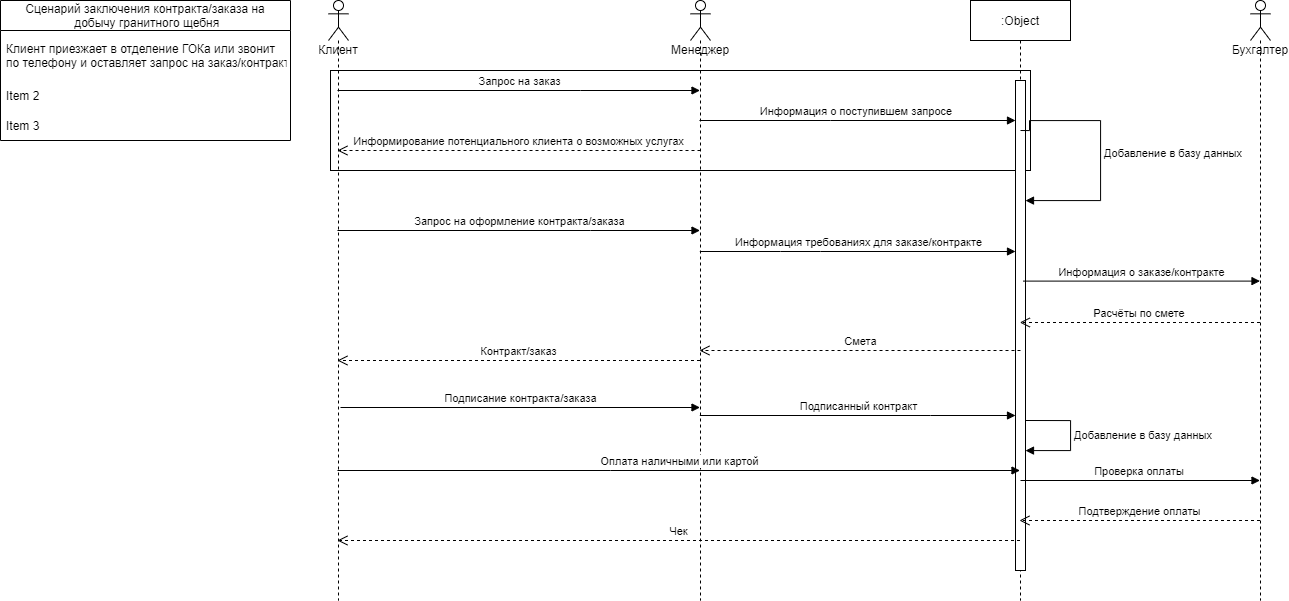

The diagram above was exported from draw.io. Its source (the exported page's mxGraphModel, read from the mxfile embedded in the PNG):
<mxGraphModel dx="1697" dy="891" grid="1" gridSize="10" guides="1" tooltips="1" connect="1" arrows="1" fold="1" page="1" pageScale="1" pageWidth="1300" pageHeight="700" math="0" shadow="0">
  <root>
    <mxCell id="0" />
    <mxCell id="1" parent="0" />
    <mxCell id="m00DtriSXecwNusxm7mT-15" value="" style="rounded=0;whiteSpace=wrap;html=1;" vertex="1" parent="1">
      <mxGeometry x="340" y="150" width="700" height="100" as="geometry" />
    </mxCell>
    <mxCell id="3nuBFxr9cyL0pnOWT2aG-5" value=":Object" style="shape=umlLifeline;perimeter=lifelinePerimeter;container=1;collapsible=0;recursiveResize=0;rounded=0;shadow=0;strokeWidth=1;" parent="1" vertex="1">
      <mxGeometry x="980" y="80" width="100" height="600" as="geometry" />
    </mxCell>
    <mxCell id="3nuBFxr9cyL0pnOWT2aG-6" value="" style="points=[];perimeter=orthogonalPerimeter;rounded=0;shadow=0;strokeWidth=1;" parent="3nuBFxr9cyL0pnOWT2aG-5" vertex="1">
      <mxGeometry x="45" y="80" width="10" height="490" as="geometry" />
    </mxCell>
    <mxCell id="m00DtriSXecwNusxm7mT-26" value="Смета" style="html=1;verticalAlign=bottom;endArrow=open;dashed=1;endSize=8;rounded=0;" edge="1" parent="3nuBFxr9cyL0pnOWT2aG-5" target="m00DtriSXecwNusxm7mT-9">
      <mxGeometry relative="1" as="geometry">
        <mxPoint x="50" y="350" as="sourcePoint" />
        <mxPoint x="-30" y="350" as="targetPoint" />
      </mxGeometry>
    </mxCell>
    <mxCell id="m00DtriSXecwNusxm7mT-32" value="Добавление в базу данных" style="edgeStyle=orthogonalEdgeStyle;html=1;align=left;spacingLeft=2;endArrow=block;rounded=0;" edge="1" target="3nuBFxr9cyL0pnOWT2aG-6" parent="3nuBFxr9cyL0pnOWT2aG-5">
      <mxGeometry relative="1" as="geometry">
        <mxPoint x="55" y="420" as="sourcePoint" />
        <Array as="points">
          <mxPoint x="100" y="420" />
          <mxPoint x="100" y="450" />
        </Array>
        <mxPoint x="60" y="440" as="targetPoint" />
      </mxGeometry>
    </mxCell>
    <mxCell id="m00DtriSXecwNusxm7mT-36" value="Проверка оплаты&amp;nbsp;" style="html=1;verticalAlign=bottom;endArrow=block;rounded=0;" edge="1" parent="3nuBFxr9cyL0pnOWT2aG-5" target="m00DtriSXecwNusxm7mT-11">
      <mxGeometry width="80" relative="1" as="geometry">
        <mxPoint x="50" y="480" as="sourcePoint" />
        <mxPoint x="130" y="480" as="targetPoint" />
      </mxGeometry>
    </mxCell>
    <mxCell id="m00DtriSXecwNusxm7mT-8" value="Клиент&lt;br&gt;" style="shape=umlLifeline;participant=umlActor;perimeter=lifelinePerimeter;whiteSpace=wrap;html=1;container=1;collapsible=0;recursiveResize=0;verticalAlign=top;spacingTop=36;outlineConnect=0;" vertex="1" parent="1">
      <mxGeometry x="338" y="80" width="20" height="600" as="geometry" />
    </mxCell>
    <mxCell id="m00DtriSXecwNusxm7mT-9" value="Менеджер&lt;br&gt;" style="shape=umlLifeline;participant=umlActor;perimeter=lifelinePerimeter;whiteSpace=wrap;html=1;container=1;collapsible=0;recursiveResize=0;verticalAlign=top;spacingTop=36;outlineConnect=0;" vertex="1" parent="1">
      <mxGeometry x="700" y="80" width="20" height="600" as="geometry" />
    </mxCell>
    <mxCell id="m00DtriSXecwNusxm7mT-11" value="Бухгалтер" style="shape=umlLifeline;participant=umlActor;perimeter=lifelinePerimeter;whiteSpace=wrap;html=1;container=1;collapsible=0;recursiveResize=0;verticalAlign=top;spacingTop=36;outlineConnect=0;" vertex="1" parent="1">
      <mxGeometry x="1260" y="80" width="20" height="600" as="geometry" />
    </mxCell>
    <mxCell id="m00DtriSXecwNusxm7mT-12" value="Запрос на заказ&lt;br&gt;" style="html=1;verticalAlign=bottom;endArrow=block;rounded=0;" edge="1" parent="1" source="m00DtriSXecwNusxm7mT-8" target="m00DtriSXecwNusxm7mT-9">
      <mxGeometry width="80" relative="1" as="geometry">
        <mxPoint x="550" y="180" as="sourcePoint" />
        <mxPoint x="630" y="180" as="targetPoint" />
        <Array as="points">
          <mxPoint x="590" y="170" />
        </Array>
      </mxGeometry>
    </mxCell>
    <mxCell id="m00DtriSXecwNusxm7mT-13" value="Информирование потенциального клиента о возможных услугах&lt;br&gt;" style="html=1;verticalAlign=bottom;endArrow=open;dashed=1;endSize=8;rounded=0;" edge="1" parent="1" target="m00DtriSXecwNusxm7mT-8">
      <mxGeometry relative="1" as="geometry">
        <mxPoint x="710" y="230" as="sourcePoint" />
        <mxPoint x="630" y="230" as="targetPoint" />
      </mxGeometry>
    </mxCell>
    <mxCell id="m00DtriSXecwNusxm7mT-14" value="Информация о поступившем запросе&amp;nbsp;" style="html=1;verticalAlign=bottom;endArrow=block;rounded=0;" edge="1" parent="1" source="m00DtriSXecwNusxm7mT-9" target="3nuBFxr9cyL0pnOWT2aG-6">
      <mxGeometry width="80" relative="1" as="geometry">
        <mxPoint x="620" y="220" as="sourcePoint" />
        <mxPoint x="700" y="220" as="targetPoint" />
        <Array as="points">
          <mxPoint x="840" y="200" />
        </Array>
      </mxGeometry>
    </mxCell>
    <mxCell id="m00DtriSXecwNusxm7mT-16" value="Запрос на оформление контракта/заказа" style="html=1;verticalAlign=bottom;endArrow=block;rounded=0;" edge="1" parent="1" source="m00DtriSXecwNusxm7mT-8">
      <mxGeometry width="80" relative="1" as="geometry">
        <mxPoint x="360" y="310" as="sourcePoint" />
        <mxPoint x="709.5" y="310" as="targetPoint" />
        <Array as="points">
          <mxPoint x="600" y="310" />
        </Array>
      </mxGeometry>
    </mxCell>
    <mxCell id="m00DtriSXecwNusxm7mT-17" value="Информация требованиях для заказе/контракте" style="html=1;verticalAlign=bottom;endArrow=block;rounded=0;" edge="1" parent="1">
      <mxGeometry width="80" relative="1" as="geometry">
        <mxPoint x="709.3235294117646" y="331" as="sourcePoint" />
        <mxPoint x="1025" y="331" as="targetPoint" />
        <Array as="points">
          <mxPoint x="790" y="331" />
          <mxPoint x="830" y="331" />
        </Array>
      </mxGeometry>
    </mxCell>
    <mxCell id="m00DtriSXecwNusxm7mT-18" value="Контракт/заказ" style="html=1;verticalAlign=bottom;endArrow=open;dashed=1;endSize=8;rounded=0;" edge="1" parent="1" source="m00DtriSXecwNusxm7mT-9" target="m00DtriSXecwNusxm7mT-8">
      <mxGeometry relative="1" as="geometry">
        <mxPoint x="710" y="340" as="sourcePoint" />
        <mxPoint x="630" y="340" as="targetPoint" />
        <Array as="points">
          <mxPoint x="630" y="440" />
        </Array>
      </mxGeometry>
    </mxCell>
    <mxCell id="m00DtriSXecwNusxm7mT-19" value="Информация о заказе/контракте" style="html=1;verticalAlign=bottom;endArrow=block;rounded=0;exitX=0.526;exitY=0.834;exitDx=0;exitDy=0;exitPerimeter=0;" edge="1" parent="1">
      <mxGeometry width="80" relative="1" as="geometry">
        <mxPoint x="1032.6000000000001" y="360.60000000000014" as="sourcePoint" />
        <mxPoint x="1269.5" y="360.60000000000014" as="targetPoint" />
      </mxGeometry>
    </mxCell>
    <mxCell id="m00DtriSXecwNusxm7mT-20" value="Расчёты по смете&amp;nbsp;" style="html=1;verticalAlign=bottom;endArrow=open;dashed=1;endSize=8;rounded=0;" edge="1" parent="1">
      <mxGeometry relative="1" as="geometry">
        <mxPoint x="1269.5" y="402" as="sourcePoint" />
        <mxPoint x="1029.3235294117646" y="402" as="targetPoint" />
        <Array as="points">
          <mxPoint x="1190" y="402" />
        </Array>
      </mxGeometry>
    </mxCell>
    <mxCell id="m00DtriSXecwNusxm7mT-25" value="Добавление в базу данных" style="edgeStyle=orthogonalEdgeStyle;html=1;align=left;spacingLeft=2;endArrow=block;rounded=0;" edge="1" target="3nuBFxr9cyL0pnOWT2aG-6" parent="1">
      <mxGeometry relative="1" as="geometry">
        <mxPoint x="1030" y="210" as="sourcePoint" />
        <Array as="points">
          <mxPoint x="1039" y="200" />
          <mxPoint x="1110" y="200" />
          <mxPoint x="1110" y="280" />
        </Array>
        <mxPoint x="1045" y="204.97000000000003" as="targetPoint" />
      </mxGeometry>
    </mxCell>
    <mxCell id="m00DtriSXecwNusxm7mT-27" value="Подписание контракта/заказа" style="html=1;verticalAlign=bottom;endArrow=block;rounded=0;" edge="1" parent="1">
      <mxGeometry width="80" relative="1" as="geometry">
        <mxPoint x="350" y="487" as="sourcePoint" />
        <mxPoint x="709.5" y="487" as="targetPoint" />
        <mxPoint as="offset" />
      </mxGeometry>
    </mxCell>
    <mxCell id="m00DtriSXecwNusxm7mT-28" value="Подписанный контракт" style="html=1;verticalAlign=bottom;endArrow=block;rounded=0;" edge="1" parent="1">
      <mxGeometry width="80" relative="1" as="geometry">
        <mxPoint x="709.3235294117646" y="495" as="sourcePoint" />
        <mxPoint x="1025" y="495" as="targetPoint" />
        <Array as="points">
          <mxPoint x="940" y="495" />
        </Array>
      </mxGeometry>
    </mxCell>
    <mxCell id="m00DtriSXecwNusxm7mT-33" value="Оплата наличными или картой" style="html=1;verticalAlign=bottom;endArrow=block;rounded=0;" edge="1" parent="1" source="m00DtriSXecwNusxm7mT-8" target="3nuBFxr9cyL0pnOWT2aG-5">
      <mxGeometry width="80" relative="1" as="geometry">
        <mxPoint x="380" y="540" as="sourcePoint" />
        <mxPoint x="460" y="540" as="targetPoint" />
        <Array as="points">
          <mxPoint x="620" y="550" />
        </Array>
      </mxGeometry>
    </mxCell>
    <mxCell id="m00DtriSXecwNusxm7mT-37" value="Подтверждение оплаты&lt;br&gt;" style="html=1;verticalAlign=bottom;endArrow=open;dashed=1;endSize=8;rounded=0;" edge="1" parent="1" source="m00DtriSXecwNusxm7mT-11" target="3nuBFxr9cyL0pnOWT2aG-5">
      <mxGeometry relative="1" as="geometry">
        <mxPoint x="1260" y="590" as="sourcePoint" />
        <mxPoint x="1180" y="590" as="targetPoint" />
        <Array as="points">
          <mxPoint x="1200" y="600" />
        </Array>
      </mxGeometry>
    </mxCell>
    <mxCell id="m00DtriSXecwNusxm7mT-38" value="Чек" style="html=1;verticalAlign=bottom;endArrow=open;dashed=1;endSize=8;rounded=0;" edge="1" parent="1" source="3nuBFxr9cyL0pnOWT2aG-5" target="m00DtriSXecwNusxm7mT-8">
      <mxGeometry relative="1" as="geometry">
        <mxPoint x="980" y="610" as="sourcePoint" />
        <mxPoint x="900" y="610" as="targetPoint" />
        <Array as="points">
          <mxPoint x="780" y="620" />
        </Array>
      </mxGeometry>
    </mxCell>
    <mxCell id="m00DtriSXecwNusxm7mT-44" value="Сценарий заключения контракта/заказа на&#10; добычу гранитного щебня" style="swimlane;fontStyle=0;childLayout=stackLayout;horizontal=1;startSize=30;horizontalStack=0;resizeParent=1;resizeParentMax=0;resizeLast=0;collapsible=1;marginBottom=0;" vertex="1" parent="1">
      <mxGeometry x="10" y="80" width="290" height="140" as="geometry" />
    </mxCell>
    <mxCell id="m00DtriSXecwNusxm7mT-45" value="Клиент приезжает в отделение ГОКа или звонит &#10;по телефону и оставляет запрос на заказ/контракт" style="text;strokeColor=none;fillColor=none;align=left;verticalAlign=middle;spacingLeft=4;spacingRight=4;overflow=hidden;points=[[0,0.5],[1,0.5]];portConstraint=eastwest;rotatable=0;" vertex="1" parent="m00DtriSXecwNusxm7mT-44">
      <mxGeometry y="30" width="290" height="50" as="geometry" />
    </mxCell>
    <mxCell id="m00DtriSXecwNusxm7mT-46" value="Item 2" style="text;strokeColor=none;fillColor=none;align=left;verticalAlign=middle;spacingLeft=4;spacingRight=4;overflow=hidden;points=[[0,0.5],[1,0.5]];portConstraint=eastwest;rotatable=0;" vertex="1" parent="m00DtriSXecwNusxm7mT-44">
      <mxGeometry y="80" width="290" height="30" as="geometry" />
    </mxCell>
    <mxCell id="m00DtriSXecwNusxm7mT-47" value="Item 3" style="text;strokeColor=none;fillColor=none;align=left;verticalAlign=middle;spacingLeft=4;spacingRight=4;overflow=hidden;points=[[0,0.5],[1,0.5]];portConstraint=eastwest;rotatable=0;" vertex="1" parent="m00DtriSXecwNusxm7mT-44">
      <mxGeometry y="110" width="290" height="30" as="geometry" />
    </mxCell>
  </root>
</mxGraphModel>